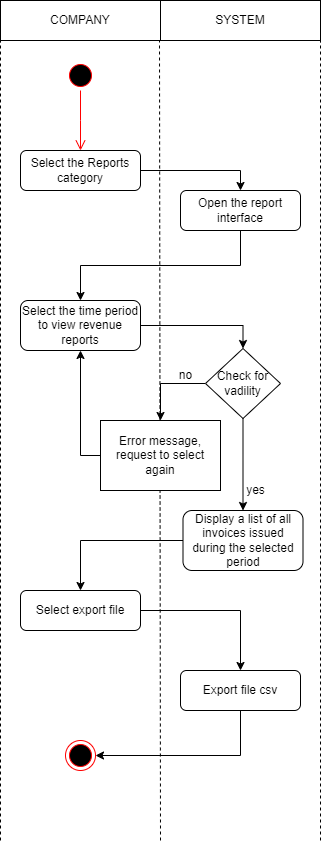

The diagram above was exported from draw.io. Its source (the exported page's mxGraphModel, read from the mxfile embedded in the PNG):
<mxGraphModel dx="1050" dy="557" grid="1" gridSize="10" guides="1" tooltips="1" connect="1" arrows="1" fold="1" page="1" pageScale="1" pageWidth="827" pageHeight="1169" math="0" shadow="0">
  <root>
    <mxCell id="0" />
    <mxCell id="1" parent="0" />
    <mxCell id="_f_-lJ1VmGFkQ9YV_PFd-1" value="COMPANY" style="rounded=0;whiteSpace=wrap;html=1;" parent="1" vertex="1">
      <mxGeometry x="200" y="80" width="160" height="40" as="geometry" />
    </mxCell>
    <mxCell id="_f_-lJ1VmGFkQ9YV_PFd-2" value="SYSTEM" style="rounded=0;whiteSpace=wrap;html=1;" parent="1" vertex="1">
      <mxGeometry x="360" y="80" width="160" height="40" as="geometry" />
    </mxCell>
    <mxCell id="_f_-lJ1VmGFkQ9YV_PFd-3" value="" style="endArrow=none;dashed=1;html=1;rounded=0;entryX=0;entryY=1;entryDx=0;entryDy=0;" parent="1" target="_f_-lJ1VmGFkQ9YV_PFd-1" edge="1">
      <mxGeometry width="50" height="50" relative="1" as="geometry">
        <mxPoint x="200" y="920" as="sourcePoint" />
        <mxPoint x="130" y="270" as="targetPoint" />
      </mxGeometry>
    </mxCell>
    <mxCell id="_f_-lJ1VmGFkQ9YV_PFd-4" value="" style="endArrow=none;dashed=1;html=1;rounded=0;entryX=0;entryY=1;entryDx=0;entryDy=0;" parent="1" edge="1">
      <mxGeometry width="50" height="50" relative="1" as="geometry">
        <mxPoint x="360" y="920" as="sourcePoint" />
        <mxPoint x="359" y="120" as="targetPoint" />
      </mxGeometry>
    </mxCell>
    <mxCell id="_f_-lJ1VmGFkQ9YV_PFd-5" value="" style="endArrow=none;dashed=1;html=1;rounded=0;entryX=0;entryY=1;entryDx=0;entryDy=0;" parent="1" edge="1">
      <mxGeometry width="50" height="50" relative="1" as="geometry">
        <mxPoint x="520" y="920" as="sourcePoint" />
        <mxPoint x="520" y="120" as="targetPoint" />
      </mxGeometry>
    </mxCell>
    <mxCell id="_f_-lJ1VmGFkQ9YV_PFd-6" value="" style="ellipse;html=1;shape=startState;fillColor=#000000;strokeColor=#ff0000;" parent="1" vertex="1">
      <mxGeometry x="265" y="140" width="30" height="30" as="geometry" />
    </mxCell>
    <mxCell id="_f_-lJ1VmGFkQ9YV_PFd-7" value="" style="edgeStyle=orthogonalEdgeStyle;html=1;verticalAlign=bottom;endArrow=open;endSize=8;strokeColor=#ff0000;rounded=0;" parent="1" source="_f_-lJ1VmGFkQ9YV_PFd-6" edge="1">
      <mxGeometry relative="1" as="geometry">
        <mxPoint x="280" y="230" as="targetPoint" />
      </mxGeometry>
    </mxCell>
    <mxCell id="_f_-lJ1VmGFkQ9YV_PFd-11" style="edgeStyle=orthogonalEdgeStyle;rounded=0;orthogonalLoop=1;jettySize=auto;html=1;exitX=1;exitY=0.5;exitDx=0;exitDy=0;entryX=0.5;entryY=0;entryDx=0;entryDy=0;" parent="1" source="_f_-lJ1VmGFkQ9YV_PFd-8" target="_f_-lJ1VmGFkQ9YV_PFd-9" edge="1">
      <mxGeometry relative="1" as="geometry" />
    </mxCell>
    <mxCell id="_f_-lJ1VmGFkQ9YV_PFd-8" value="Select the Reports category" style="rounded=1;whiteSpace=wrap;html=1;" parent="1" vertex="1">
      <mxGeometry x="220" y="230" width="120" height="40" as="geometry" />
    </mxCell>
    <mxCell id="_f_-lJ1VmGFkQ9YV_PFd-12" style="edgeStyle=orthogonalEdgeStyle;rounded=0;orthogonalLoop=1;jettySize=auto;html=1;exitX=0.5;exitY=1;exitDx=0;exitDy=0;entryX=0.5;entryY=0;entryDx=0;entryDy=0;" parent="1" source="_f_-lJ1VmGFkQ9YV_PFd-9" target="_f_-lJ1VmGFkQ9YV_PFd-10" edge="1">
      <mxGeometry relative="1" as="geometry" />
    </mxCell>
    <mxCell id="_f_-lJ1VmGFkQ9YV_PFd-9" value="Open the report interface" style="rounded=1;whiteSpace=wrap;html=1;" parent="1" vertex="1">
      <mxGeometry x="380" y="270" width="120" height="40" as="geometry" />
    </mxCell>
    <mxCell id="_f_-lJ1VmGFkQ9YV_PFd-19" style="edgeStyle=orthogonalEdgeStyle;rounded=0;orthogonalLoop=1;jettySize=auto;html=1;exitX=1;exitY=0.5;exitDx=0;exitDy=0;entryX=0.5;entryY=0;entryDx=0;entryDy=0;" parent="1" source="_f_-lJ1VmGFkQ9YV_PFd-10" target="_f_-lJ1VmGFkQ9YV_PFd-13" edge="1">
      <mxGeometry relative="1" as="geometry" />
    </mxCell>
    <mxCell id="_f_-lJ1VmGFkQ9YV_PFd-10" value="Select the time period to view revenue reports" style="rounded=1;whiteSpace=wrap;html=1;" parent="1" vertex="1">
      <mxGeometry x="220" y="380" width="120" height="50" as="geometry" />
    </mxCell>
    <mxCell id="_f_-lJ1VmGFkQ9YV_PFd-17" style="edgeStyle=orthogonalEdgeStyle;rounded=0;orthogonalLoop=1;jettySize=auto;html=1;exitX=0;exitY=0.5;exitDx=0;exitDy=0;entryX=0.5;entryY=0;entryDx=0;entryDy=0;" parent="1" source="_f_-lJ1VmGFkQ9YV_PFd-13" target="_f_-lJ1VmGFkQ9YV_PFd-14" edge="1">
      <mxGeometry relative="1" as="geometry" />
    </mxCell>
    <mxCell id="_f_-lJ1VmGFkQ9YV_PFd-21" style="edgeStyle=orthogonalEdgeStyle;rounded=0;orthogonalLoop=1;jettySize=auto;html=1;exitX=0.5;exitY=1;exitDx=0;exitDy=0;entryX=0.5;entryY=0;entryDx=0;entryDy=0;" parent="1" source="_f_-lJ1VmGFkQ9YV_PFd-13" target="_f_-lJ1VmGFkQ9YV_PFd-20" edge="1">
      <mxGeometry relative="1" as="geometry" />
    </mxCell>
    <mxCell id="_f_-lJ1VmGFkQ9YV_PFd-13" value="Check for vadility" style="rhombus;whiteSpace=wrap;html=1;" parent="1" vertex="1">
      <mxGeometry x="405" y="428" width="75" height="70" as="geometry" />
    </mxCell>
    <mxCell id="_f_-lJ1VmGFkQ9YV_PFd-18" style="edgeStyle=orthogonalEdgeStyle;rounded=0;orthogonalLoop=1;jettySize=auto;html=1;exitX=0;exitY=0.5;exitDx=0;exitDy=0;entryX=0.5;entryY=1;entryDx=0;entryDy=0;" parent="1" source="_f_-lJ1VmGFkQ9YV_PFd-14" target="_f_-lJ1VmGFkQ9YV_PFd-10" edge="1">
      <mxGeometry relative="1" as="geometry" />
    </mxCell>
    <mxCell id="_f_-lJ1VmGFkQ9YV_PFd-14" value="Error message, request to select again" style="rounded=0;whiteSpace=wrap;html=1;" parent="1" vertex="1">
      <mxGeometry x="300" y="500" width="120" height="70" as="geometry" />
    </mxCell>
    <mxCell id="_f_-lJ1VmGFkQ9YV_PFd-23" style="edgeStyle=orthogonalEdgeStyle;rounded=0;orthogonalLoop=1;jettySize=auto;html=1;exitX=0;exitY=0.5;exitDx=0;exitDy=0;entryX=0.5;entryY=0;entryDx=0;entryDy=0;" parent="1" source="_f_-lJ1VmGFkQ9YV_PFd-20" target="_f_-lJ1VmGFkQ9YV_PFd-22" edge="1">
      <mxGeometry relative="1" as="geometry" />
    </mxCell>
    <mxCell id="_f_-lJ1VmGFkQ9YV_PFd-20" value="Display a list of all invoices issued during the selected period" style="rounded=1;whiteSpace=wrap;html=1;" parent="1" vertex="1">
      <mxGeometry x="382.5" y="590" width="120" height="60" as="geometry" />
    </mxCell>
    <mxCell id="_f_-lJ1VmGFkQ9YV_PFd-25" style="edgeStyle=orthogonalEdgeStyle;rounded=0;orthogonalLoop=1;jettySize=auto;html=1;exitX=1;exitY=0.5;exitDx=0;exitDy=0;" parent="1" source="_f_-lJ1VmGFkQ9YV_PFd-22" target="_f_-lJ1VmGFkQ9YV_PFd-24" edge="1">
      <mxGeometry relative="1" as="geometry" />
    </mxCell>
    <mxCell id="_f_-lJ1VmGFkQ9YV_PFd-22" value="Select export file" style="rounded=1;whiteSpace=wrap;html=1;" parent="1" vertex="1">
      <mxGeometry x="220" y="670" width="120" height="40" as="geometry" />
    </mxCell>
    <mxCell id="_f_-lJ1VmGFkQ9YV_PFd-27" style="edgeStyle=orthogonalEdgeStyle;rounded=0;orthogonalLoop=1;jettySize=auto;html=1;exitX=0.5;exitY=1;exitDx=0;exitDy=0;entryX=1;entryY=0.5;entryDx=0;entryDy=0;" parent="1" source="_f_-lJ1VmGFkQ9YV_PFd-24" target="_f_-lJ1VmGFkQ9YV_PFd-26" edge="1">
      <mxGeometry relative="1" as="geometry" />
    </mxCell>
    <mxCell id="_f_-lJ1VmGFkQ9YV_PFd-24" value="Export file csv" style="rounded=1;whiteSpace=wrap;html=1;" parent="1" vertex="1">
      <mxGeometry x="380" y="750" width="120" height="40" as="geometry" />
    </mxCell>
    <mxCell id="_f_-lJ1VmGFkQ9YV_PFd-26" value="" style="ellipse;html=1;shape=endState;fillColor=#000000;strokeColor=#ff0000;" parent="1" vertex="1">
      <mxGeometry x="265" y="820" width="30" height="30" as="geometry" />
    </mxCell>
    <mxCell id="_f_-lJ1VmGFkQ9YV_PFd-28" value="no" style="text;html=1;align=center;verticalAlign=middle;resizable=0;points=[];autosize=1;strokeColor=none;fillColor=none;" parent="1" vertex="1">
      <mxGeometry x="365" y="440" width="40" height="30" as="geometry" />
    </mxCell>
    <mxCell id="_f_-lJ1VmGFkQ9YV_PFd-29" value="yes" style="text;html=1;align=center;verticalAlign=middle;resizable=0;points=[];autosize=1;strokeColor=none;fillColor=none;" parent="1" vertex="1">
      <mxGeometry x="435" y="555" width="40" height="30" as="geometry" />
    </mxCell>
  </root>
</mxGraphModel>